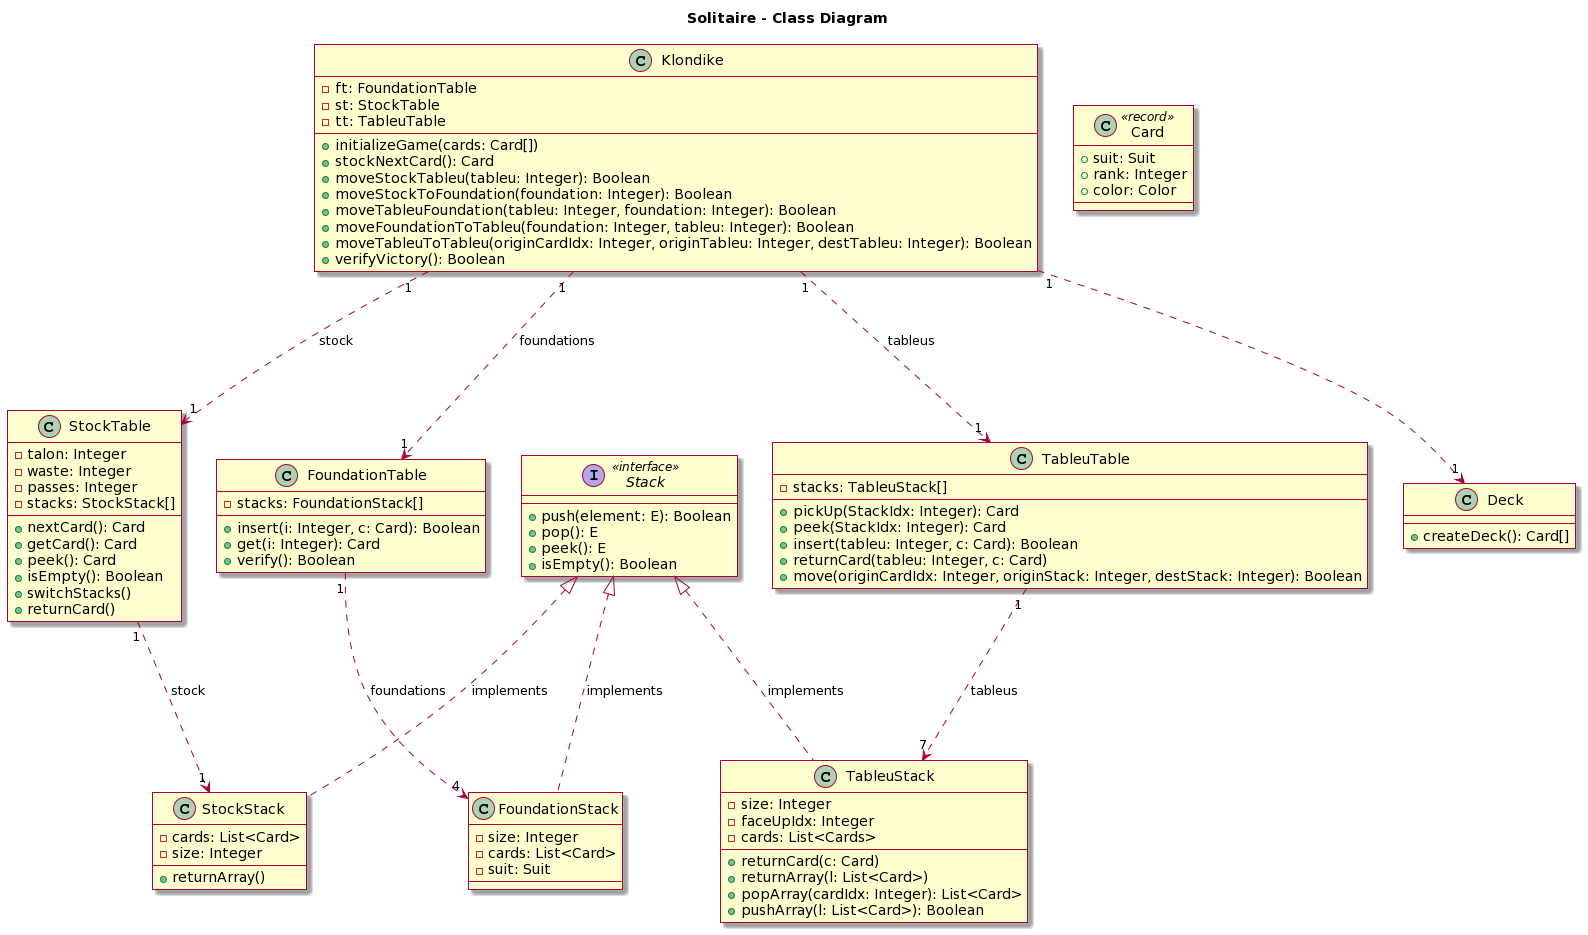

The diagram above was rendered by PlantUML. Its source (embedded in the PNG):
@startuml
skin rose

title Solitaire - Class Diagram

class Klondike {
-ft: FoundationTable
-st: StockTable
-tt: TableuTable
+initializeGame(cards: Card[])
+stockNextCard(): Card
+moveStockTableu(tableu: Integer): Boolean
+moveStockToFoundation(foundation: Integer): Boolean
+moveTableuFoundation(tableu: Integer, foundation: Integer): Boolean
+moveFoundationToTableu(foundation: Integer, tableu: Integer): Boolean
+moveTableuToTableu(originCardIdx: Integer, originTableu: Integer, destTableu: Integer): Boolean
+verifyVictory(): Boolean
}

class FoundationTable {
-stacks: FoundationStack[]
+insert(i: Integer, c: Card): Boolean
+get(i: Integer): Card
+verify(): Boolean
}

class FoundationStack {
-size: Integer
-cards: List<Card>
-suit: Suit
}

class StockTable {
-talon: Integer
-waste: Integer
-passes: Integer
-stacks: StockStack[]
+nextCard(): Card
+getCard(): Card
+peek(): Card
+isEmpty(): Boolean
+switchStacks()
+returnCard()
}

class StockStack {
-cards: List<Card>
-size: Integer
+returnArray()
}

class TableuTable {
-stacks: TableuStack[]
+pickUp(StackIdx: Integer): Card
+peek(StackIdx: Integer): Card
+insert(tableu: Integer, c: Card): Boolean
+returnCard(tableu: Integer, c: Card)
+move(originCardIdx: Integer, originStack: Integer, destStack: Integer): Boolean
}

class TableuStack {
-size: Integer
-faceUpIdx: Integer
-cards: List<Cards>
+returnCard(c: Card)
+returnArray(l: List<Card>)
+popArray(cardIdx: Integer): List<Card>
+pushArray(l: List<Card>): Boolean
}

class Deck {
+createDeck(): Card[]
}

class Card <<record>> {
+suit: Suit
+rank: Integer
+color: Color
}

interface Stack <<interface>> {
+push(element: E): Boolean
+pop(): E
+peek(): E
+isEmpty(): Boolean
}

Stack <|.-- FoundationStack: implements
Stack <|.-- StockStack: implements
Stack <|.-- TableuStack: implements

FoundationTable "1" .--> "4" FoundationStack: foundations
StockTable "1" .--> "1" StockStack: stock
TableuTable "1" .--> "7" TableuStack: tableus

Klondike "1" .--> "1" Deck
Klondike "1" .--> "1" FoundationTable: foundations
Klondike "1" .--> "1" StockTable: stock
Klondike "1" .--> "1" TableuTable: tableus
@enduml